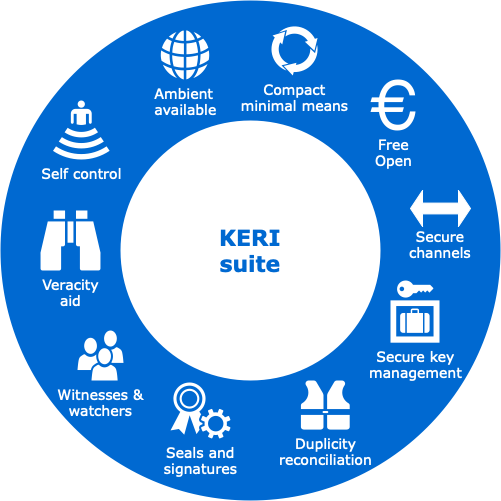

The diagram above was exported from draw.io. Its source (the exported page's mxGraphModel, read from the mxfile embedded in the PNG):
<mxGraphModel dx="1199" dy="749" grid="1" gridSize="10" guides="1" tooltips="1" connect="1" arrows="1" fold="1" page="1" pageScale="1" pageWidth="1100" pageHeight="850" background="none" math="0" shadow="0">
  <root>
    <mxCell id="0" />
    <mxCell id="1" parent="0" />
    <mxCell id="70666756c84bb93c-1" value="" style="ellipse;whiteSpace=wrap;html=1;rounded=0;shadow=0;comic=0;strokeWidth=1;fontFamily=Verdana;fontSize=14;strokeColor=none;fillColor=#0069D1;" parent="1" vertex="1">
      <mxGeometry x="280" y="110" width="500" height="500" as="geometry" />
    </mxCell>
    <mxCell id="70666756c84bb93c-2" value="KERI&lt;br&gt;suite" style="ellipse;whiteSpace=wrap;html=1;rounded=0;shadow=0;comic=0;strokeWidth=1;fontFamily=Verdana;fontSize=22;strokeColor=none;fillColor=#ffffff;fontColor=#0069D1;fontStyle=1" parent="1" vertex="1">
      <mxGeometry x="400" y="230" width="260" height="260" as="geometry" />
    </mxCell>
    <mxCell id="70666756c84bb93c-5" value="Witnesses &amp;amp;&lt;br&gt;watchers" style="shadow=0;dashed=0;html=1;strokeColor=none;fillColor=#ffffff;labelPosition=center;verticalLabelPosition=bottom;verticalAlign=top;shape=mxgraph.office.users.users;rounded=0;comic=0;fontFamily=Verdana;fontSize=14;fontColor=#FFFFFF;" parent="1" vertex="1">
      <mxGeometry x="357" y="440" width="46" height="50" as="geometry" />
    </mxCell>
    <mxCell id="70666756c84bb93c-10" value="Seals and&lt;br&gt;signatures" style="shadow=0;dashed=0;html=1;strokeColor=none;fillColor=#ffffff;labelPosition=center;verticalLabelPosition=bottom;verticalAlign=top;shape=mxgraph.office.security.token_service;rounded=0;comic=0;fontFamily=Verdana;fontSize=14;fontColor=#FFFFFF;" parent="1" vertex="1">
      <mxGeometry x="450" y="492" width="60" height="56" as="geometry" />
    </mxCell>
    <mxCell id="70666756c84bb93c-12" value="Ambient &lt;br&gt;available&lt;br&gt;&lt;div&gt;&lt;br&gt;&lt;/div&gt;" style="shadow=0;dashed=0;html=1;strokeColor=none;fillColor=#ffffff;labelPosition=center;verticalLabelPosition=bottom;verticalAlign=top;shape=mxgraph.office.concepts.globe_internet;rounded=0;comic=0;fontFamily=Verdana;fontSize=14;fontColor=#FFFFFF;" parent="1" vertex="1">
      <mxGeometry x="440" y="140" width="49" height="49" as="geometry" />
    </mxCell>
    <mxCell id="70666756c84bb93c-13" value="Compact&lt;br&gt;minimal means" style="shadow=0;dashed=0;html=1;strokeColor=none;shape=mxgraph.mscae.general.continuous_cycle;fillColor=#ffffff;rounded=0;comic=0;fontFamily=Verdana;fontSize=14;fontColor=#FFFFFF;verticalAlign=top;labelPosition=center;verticalLabelPosition=bottom;align=center;" parent="1" vertex="1">
      <mxGeometry x="550" y="135" width="48" height="50" as="geometry" />
    </mxCell>
    <mxCell id="70666756c84bb93c-15" value="Free&lt;br&gt;Open" style="shape=mxgraph.signs.travel.euro;html=1;fillColor=#ffffff;strokeColor=none;verticalLabelPosition=bottom;verticalAlign=top;align=center;rounded=0;shadow=0;dashed=0;comic=0;fontFamily=Verdana;fontSize=14;fontColor=#FFFFFF;" parent="1" vertex="1">
      <mxGeometry x="650" y="189" width="45" height="51" as="geometry" />
    </mxCell>
    <mxCell id="6vjQ1C5uheTEkRe_91AE-6" value="Veracity&lt;br&gt;aid" style="shape=mxgraph.signs.sports.binoculars;html=1;pointerEvents=1;fillColor=#FFFFFF;strokeColor=none;verticalLabelPosition=bottom;verticalAlign=top;align=center;sketch=0;fontFamily=Verdana;fontSize=14;fontColor=#FFFFFF;" vertex="1" parent="1">
      <mxGeometry x="320" y="320" width="60" height="60" as="geometry" />
    </mxCell>
    <mxCell id="6vjQ1C5uheTEkRe_91AE-7" value="Duplicity&lt;br&gt;reconciliation" style="shape=mxgraph.signs.sports.life_jacket;html=1;pointerEvents=1;fillColor=#FFFFFF;strokeColor=none;verticalLabelPosition=bottom;verticalAlign=top;align=center;sketch=0;fontFamily=Verdana;fontSize=14;fontColor=#FFFFFF;" vertex="1" parent="1">
      <mxGeometry x="580" y="490" width="49.6" height="49.1" as="geometry" />
    </mxCell>
    <mxCell id="6vjQ1C5uheTEkRe_91AE-11" value="Self control" style="shape=mxgraph.signs.sports.amphiteater;html=1;pointerEvents=1;fillColor=#FFFFFF;strokeColor=none;verticalLabelPosition=bottom;verticalAlign=top;align=center;sketch=0;fontFamily=Verdana;fontSize=14;fontColor=#FFFFFF;" vertex="1" parent="1">
      <mxGeometry x="332.5" y="210" width="56.62" height="59" as="geometry" />
    </mxCell>
    <mxCell id="6vjQ1C5uheTEkRe_91AE-12" value="Secure key&lt;br&gt;management" style="shape=mxgraph.signs.travel.locker;html=1;pointerEvents=1;fillColor=#FFFFFF;strokeColor=none;verticalLabelPosition=bottom;verticalAlign=top;align=center;sketch=0;fontFamily=Verdana;fontSize=14;fontColor=#FFFFFF;" vertex="1" parent="1">
      <mxGeometry x="670" y="390" width="49" height="62.19" as="geometry" />
    </mxCell>
    <mxCell id="6vjQ1C5uheTEkRe_91AE-17" value="&lt;br&gt;&lt;br&gt;Secure channels" style="shape=doubleArrow;whiteSpace=wrap;html=1;fontFamily=Verdana;fontSize=14;fontColor=#FFFFFF;fillColor=#FFFFFF;strokeColor=#FFFFFF;verticalAlign=top;" vertex="1" parent="1">
      <mxGeometry x="690" y="300" width="60" height="36" as="geometry" />
    </mxCell>
  </root>
</mxGraphModel>